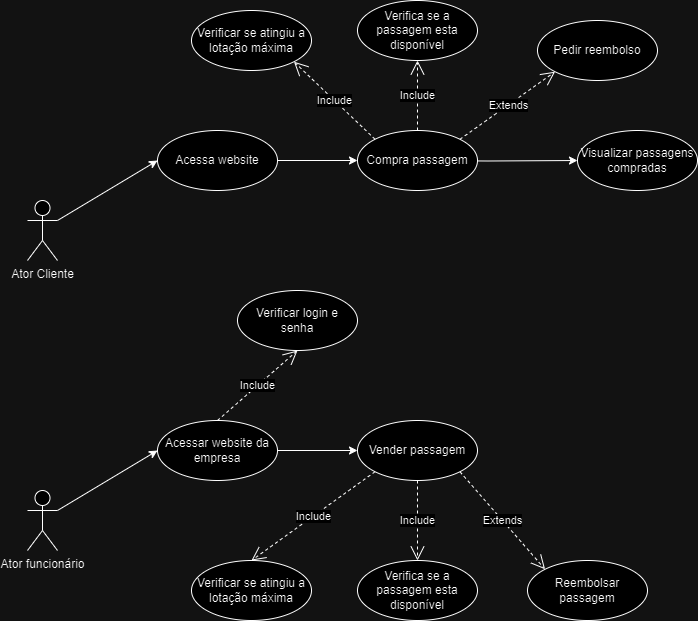

The diagram above was exported from draw.io. Its source (the exported page's mxGraphModel, read from the mxfile embedded in the PNG):
<mxGraphModel dx="648" dy="331" grid="1" gridSize="10" guides="1" tooltips="1" connect="1" arrows="1" fold="1" page="1" pageScale="1" pageWidth="827" pageHeight="1169" math="0" shadow="0">
  <root>
    <mxCell id="0" />
    <mxCell id="1" parent="0" />
    <mxCell id="qOA_-iAmldnqN560GenG-1" value="Ator Cliente" style="shape=umlActor;verticalLabelPosition=bottom;verticalAlign=top;html=1;outlineConnect=0;" parent="1" vertex="1">
      <mxGeometry x="130" y="210" width="30" height="60" as="geometry" />
    </mxCell>
    <mxCell id="qOA_-iAmldnqN560GenG-17" style="edgeStyle=orthogonalEdgeStyle;rounded=0;orthogonalLoop=1;jettySize=auto;html=1;entryX=0;entryY=0.5;entryDx=0;entryDy=0;" parent="1" edge="1" target="qOA_-iAmldnqN560GenG-12">
      <mxGeometry relative="1" as="geometry">
        <mxPoint x="500" y="170.0000000000001" as="sourcePoint" />
        <mxPoint x="700" y="170" as="targetPoint" />
      </mxGeometry>
    </mxCell>
    <mxCell id="qOA_-iAmldnqN560GenG-6" value="Compra passagem" style="ellipse;whiteSpace=wrap;html=1;" parent="1" vertex="1">
      <mxGeometry x="460" y="140" width="120" height="60" as="geometry" />
    </mxCell>
    <mxCell id="qOA_-iAmldnqN560GenG-7" style="edgeStyle=orthogonalEdgeStyle;rounded=0;orthogonalLoop=1;jettySize=auto;html=1;exitX=0.5;exitY=1;exitDx=0;exitDy=0;" parent="1" source="qOA_-iAmldnqN560GenG-6" target="qOA_-iAmldnqN560GenG-6" edge="1">
      <mxGeometry relative="1" as="geometry" />
    </mxCell>
    <mxCell id="qOA_-iAmldnqN560GenG-9" value="" style="endArrow=classic;html=1;rounded=0;exitX=1;exitY=0.3333333333333333;exitDx=0;exitDy=0;exitPerimeter=0;entryX=0;entryY=0.5;entryDx=0;entryDy=0;entryPerimeter=0;" parent="1" source="qOA_-iAmldnqN560GenG-1" target="qOA_-iAmldnqN560GenG-33" edge="1">
      <mxGeometry width="50" height="50" relative="1" as="geometry">
        <mxPoint x="180" y="300" as="sourcePoint" />
        <mxPoint x="260" y="173" as="targetPoint" />
      </mxGeometry>
    </mxCell>
    <mxCell id="qOA_-iAmldnqN560GenG-12" value="Visualizar passagens compradas" style="ellipse;whiteSpace=wrap;html=1;" parent="1" vertex="1">
      <mxGeometry x="680" y="140" width="120" height="60" as="geometry" />
    </mxCell>
    <mxCell id="qOA_-iAmldnqN560GenG-16" value="Pedir reembolso" style="ellipse;whiteSpace=wrap;html=1;" parent="1" vertex="1">
      <mxGeometry x="640" y="30" width="120" height="60" as="geometry" />
    </mxCell>
    <mxCell id="qOA_-iAmldnqN560GenG-18" value="Ator funcionário" style="shape=umlActor;verticalLabelPosition=bottom;verticalAlign=top;html=1;outlineConnect=0;" parent="1" vertex="1">
      <mxGeometry x="130" y="500" width="30" height="60" as="geometry" />
    </mxCell>
    <mxCell id="qOA_-iAmldnqN560GenG-21" value="Vender passagem" style="ellipse;whiteSpace=wrap;html=1;" parent="1" vertex="1">
      <mxGeometry x="460" y="430" width="120" height="60" as="geometry" />
    </mxCell>
    <mxCell id="qOA_-iAmldnqN560GenG-22" style="edgeStyle=orthogonalEdgeStyle;rounded=0;orthogonalLoop=1;jettySize=auto;html=1;exitX=0.5;exitY=1;exitDx=0;exitDy=0;" parent="1" source="qOA_-iAmldnqN560GenG-21" target="qOA_-iAmldnqN560GenG-21" edge="1">
      <mxGeometry relative="1" as="geometry" />
    </mxCell>
    <mxCell id="qOA_-iAmldnqN560GenG-48" style="edgeStyle=orthogonalEdgeStyle;rounded=0;orthogonalLoop=1;jettySize=auto;html=1;entryX=0;entryY=0.5;entryDx=0;entryDy=0;" parent="1" source="qOA_-iAmldnqN560GenG-28" target="qOA_-iAmldnqN560GenG-21" edge="1">
      <mxGeometry relative="1" as="geometry" />
    </mxCell>
    <mxCell id="qOA_-iAmldnqN560GenG-28" value="Acessar website da empresa" style="ellipse;whiteSpace=wrap;html=1;" parent="1" vertex="1">
      <mxGeometry x="260" y="430" width="120" height="60" as="geometry" />
    </mxCell>
    <mxCell id="qOA_-iAmldnqN560GenG-29" value="" style="endArrow=classic;html=1;rounded=0;exitX=1;exitY=0.3333333333333333;exitDx=0;exitDy=0;exitPerimeter=0;entryX=0;entryY=0.5;entryDx=0;entryDy=0;" parent="1" source="qOA_-iAmldnqN560GenG-18" target="qOA_-iAmldnqN560GenG-28" edge="1">
      <mxGeometry width="50" height="50" relative="1" as="geometry">
        <mxPoint x="160" y="517" as="sourcePoint" />
        <mxPoint x="260" y="460" as="targetPoint" />
      </mxGeometry>
    </mxCell>
    <mxCell id="qOA_-iAmldnqN560GenG-33" value="Acessa website" style="ellipse;whiteSpace=wrap;html=1;" parent="1" vertex="1">
      <mxGeometry x="260" y="140" width="120" height="60" as="geometry" />
    </mxCell>
    <mxCell id="qOA_-iAmldnqN560GenG-40" style="edgeStyle=orthogonalEdgeStyle;rounded=0;orthogonalLoop=1;jettySize=auto;html=1;exitX=1;exitY=0.5;exitDx=0;exitDy=0;" parent="1" source="qOA_-iAmldnqN560GenG-33" target="qOA_-iAmldnqN560GenG-6" edge="1">
      <mxGeometry relative="1" as="geometry">
        <mxPoint x="620" y="200" as="sourcePoint" />
      </mxGeometry>
    </mxCell>
    <mxCell id="qOA_-iAmldnqN560GenG-36" value="Verifica se a passagem esta disponível" style="ellipse;whiteSpace=wrap;html=1;" parent="1" vertex="1">
      <mxGeometry x="460" y="10" width="120" height="60" as="geometry" />
    </mxCell>
    <mxCell id="qOA_-iAmldnqN560GenG-37" value="Verifica se a passagem esta disponível" style="ellipse;whiteSpace=wrap;html=1;" parent="1" vertex="1">
      <mxGeometry x="460" y="570" width="120" height="60" as="geometry" />
    </mxCell>
    <mxCell id="qOA_-iAmldnqN560GenG-44" value="Include" style="endArrow=open;endSize=12;dashed=1;html=1;rounded=0;exitX=0.5;exitY=0;exitDx=0;exitDy=0;entryX=0.5;entryY=1;entryDx=0;entryDy=0;" parent="1" source="qOA_-iAmldnqN560GenG-6" target="qOA_-iAmldnqN560GenG-36" edge="1">
      <mxGeometry width="160" relative="1" as="geometry">
        <mxPoint x="380" y="190" as="sourcePoint" />
        <mxPoint x="540" y="190" as="targetPoint" />
        <mxPoint as="offset" />
      </mxGeometry>
    </mxCell>
    <mxCell id="qOA_-iAmldnqN560GenG-45" value="Include" style="endArrow=open;endSize=12;dashed=1;html=1;rounded=0;exitX=0.5;exitY=1;exitDx=0;exitDy=0;entryX=0.5;entryY=0;entryDx=0;entryDy=0;" parent="1" source="qOA_-iAmldnqN560GenG-21" target="qOA_-iAmldnqN560GenG-37" edge="1">
      <mxGeometry width="160" relative="1" as="geometry">
        <mxPoint x="390" y="399.6" as="sourcePoint" />
        <mxPoint x="520" y="560" as="targetPoint" />
      </mxGeometry>
    </mxCell>
    <mxCell id="qOA_-iAmldnqN560GenG-49" value="Extends" style="endArrow=open;endSize=12;dashed=1;html=1;rounded=0;exitX=1;exitY=0;exitDx=0;exitDy=0;entryX=0;entryY=1;entryDx=0;entryDy=0;" parent="1" source="qOA_-iAmldnqN560GenG-6" target="qOA_-iAmldnqN560GenG-16" edge="1">
      <mxGeometry x="0.0068" width="160" relative="1" as="geometry">
        <mxPoint x="660" y="100" as="sourcePoint" />
        <mxPoint x="650" y="110" as="targetPoint" />
        <mxPoint as="offset" />
      </mxGeometry>
    </mxCell>
    <mxCell id="qOA_-iAmldnqN560GenG-56" value="Reembolsar passagem" style="ellipse;whiteSpace=wrap;html=1;" parent="1" vertex="1">
      <mxGeometry x="630" y="570" width="120" height="60" as="geometry" />
    </mxCell>
    <mxCell id="qOA_-iAmldnqN560GenG-57" value="Extends" style="endArrow=open;endSize=12;dashed=1;html=1;rounded=0;exitX=1;exitY=1;exitDx=0;exitDy=0;entryX=0;entryY=0;entryDx=0;entryDy=0;" parent="1" source="qOA_-iAmldnqN560GenG-21" target="qOA_-iAmldnqN560GenG-56" edge="1">
      <mxGeometry x="0.0068" width="160" relative="1" as="geometry">
        <mxPoint x="600" y="434" as="sourcePoint" />
        <mxPoint x="696" y="366" as="targetPoint" />
        <mxPoint as="offset" />
      </mxGeometry>
    </mxCell>
    <mxCell id="EUGvOpT0PVkSoExezUA_-1" value="Verificar se atingiu a lotação máx&lt;span style=&quot;color: rgba(0, 0, 0, 0); font-family: monospace; font-size: 0px; text-align: start; text-wrap: nowrap;&quot;&gt;%3CmxGraphModel%3E%3Croot%3E%3CmxCell%20id%3D%220%22%2F%3E%3CmxCell%20id%3D%221%22%20parent%3D%220%22%2F%3E%3CmxCell%20id%3D%222%22%20value%3D%22Include%22%20style%3D%22endArrow%3Dopen%3BendSize%3D12%3Bdashed%3D1%3Bhtml%3D1%3Brounded%3D0%3BexitX%3D0.5%3BexitY%3D0%3BexitDx%3D0%3BexitDy%3D0%3BentryX%3D0.5%3BentryY%3D1%3BentryDx%3D0%3BentryDy%3D0%3B%22%20edge%3D%221%22%20parent%3D%221%22%3E%3CmxGeometry%20width%3D%22160%22%20relative%3D%221%22%20as%3D%22geometry%22%3E%3CmxPoint%20x%3D%22520%22%20y%3D%22140%22%20as%3D%22sourcePoint%22%2F%3E%3CmxPoint%20x%3D%22520%22%20y%3D%2280%22%20as%3D%22targetPoint%22%2F%3E%3CmxPoint%20as%3D%22offset%22%2F%3E%3C%2FmxGeometry%3E%3C%2FmxCell%3E%3C%2Froot%3E%3C%2FmxGraphModel%3E&lt;/span&gt;ima" style="ellipse;whiteSpace=wrap;html=1;" parent="1" vertex="1">
      <mxGeometry x="294" y="20" width="120" height="60" as="geometry" />
    </mxCell>
    <mxCell id="EUGvOpT0PVkSoExezUA_-2" value="Include" style="endArrow=open;endSize=12;dashed=1;html=1;rounded=0;exitX=0;exitY=0;exitDx=0;exitDy=0;entryX=1;entryY=1;entryDx=0;entryDy=0;" parent="1" source="qOA_-iAmldnqN560GenG-6" target="EUGvOpT0PVkSoExezUA_-1" edge="1">
      <mxGeometry x="0.0042" width="160" relative="1" as="geometry">
        <mxPoint x="530" y="150" as="sourcePoint" />
        <mxPoint x="530" y="90" as="targetPoint" />
        <mxPoint as="offset" />
      </mxGeometry>
    </mxCell>
    <mxCell id="EUGvOpT0PVkSoExezUA_-3" value="Verificar se atingiu a lotação máx&lt;span style=&quot;color: rgba(0, 0, 0, 0); font-family: monospace; font-size: 0px; text-align: start; text-wrap: nowrap;&quot;&gt;%3CmxGraphModel%3E%3Croot%3E%3CmxCell%20id%3D%220%22%2F%3E%3CmxCell%20id%3D%221%22%20parent%3D%220%22%2F%3E%3CmxCell%20id%3D%222%22%20value%3D%22Include%22%20style%3D%22endArrow%3Dopen%3BendSize%3D12%3Bdashed%3D1%3Bhtml%3D1%3Brounded%3D0%3BexitX%3D0.5%3BexitY%3D0%3BexitDx%3D0%3BexitDy%3D0%3BentryX%3D0.5%3BentryY%3D1%3BentryDx%3D0%3BentryDy%3D0%3B%22%20edge%3D%221%22%20parent%3D%221%22%3E%3CmxGeometry%20width%3D%22160%22%20relative%3D%221%22%20as%3D%22geometry%22%3E%3CmxPoint%20x%3D%22520%22%20y%3D%22140%22%20as%3D%22sourcePoint%22%2F%3E%3CmxPoint%20x%3D%22520%22%20y%3D%2280%22%20as%3D%22targetPoint%22%2F%3E%3CmxPoint%20as%3D%22offset%22%2F%3E%3C%2FmxGeometry%3E%3C%2FmxCell%3E%3C%2Froot%3E%3C%2FmxGraphModel%3E&lt;/span&gt;ima" style="ellipse;whiteSpace=wrap;html=1;" parent="1" vertex="1">
      <mxGeometry x="294" y="570" width="120" height="60" as="geometry" />
    </mxCell>
    <mxCell id="EUGvOpT0PVkSoExezUA_-4" value="Include" style="endArrow=open;endSize=12;dashed=1;html=1;rounded=0;exitX=0;exitY=1;exitDx=0;exitDy=0;entryX=0.5;entryY=0;entryDx=0;entryDy=0;" parent="1" source="qOA_-iAmldnqN560GenG-21" target="EUGvOpT0PVkSoExezUA_-3" edge="1">
      <mxGeometry width="160" relative="1" as="geometry">
        <mxPoint x="530" y="500" as="sourcePoint" />
        <mxPoint x="530" y="580" as="targetPoint" />
      </mxGeometry>
    </mxCell>
    <mxCell id="K1u0Zb38VWPiEj5tNdq--2" value="Verificar login e senha" style="ellipse;whiteSpace=wrap;html=1;" parent="1" vertex="1">
      <mxGeometry x="340" y="300" width="120" height="60" as="geometry" />
    </mxCell>
    <mxCell id="K1u0Zb38VWPiEj5tNdq--4" value="Include" style="endArrow=open;endSize=12;dashed=1;html=1;rounded=0;exitX=0.5;exitY=0;exitDx=0;exitDy=0;entryX=0.5;entryY=1;entryDx=0;entryDy=0;" parent="1" source="qOA_-iAmldnqN560GenG-28" target="K1u0Zb38VWPiEj5tNdq--2" edge="1">
      <mxGeometry width="160" relative="1" as="geometry">
        <mxPoint x="488" y="491" as="sourcePoint" />
        <mxPoint x="364" y="580" as="targetPoint" />
      </mxGeometry>
    </mxCell>
  </root>
</mxGraphModel>